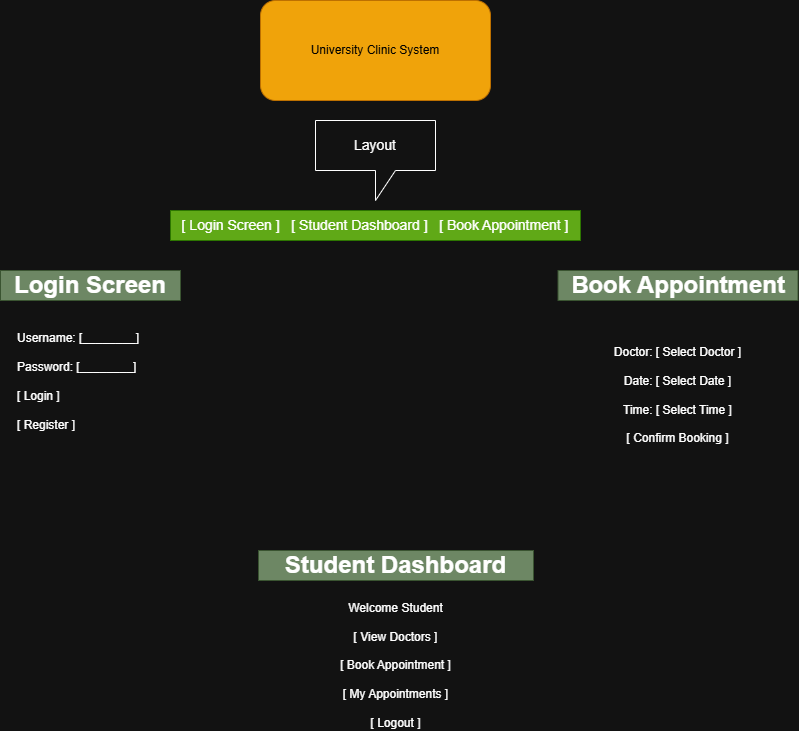

The diagram above was exported from draw.io. Its source (the exported page's mxGraphModel, read from the mxfile embedded in the PNG):
<mxGraphModel dx="1268" dy="629" grid="1" gridSize="10" guides="1" tooltips="1" connect="1" arrows="1" fold="1" page="1" pageScale="1" pageWidth="850" pageHeight="1100" math="0" shadow="0">
  <root>
    <mxCell id="0" />
    <mxCell id="1" parent="0" />
    <mxCell id="p5DmZWOL1JpoYRv2wwyG-1" parent="1" style="rounded=1;whiteSpace=wrap;html=1;fillColor=#f0a30a;fontColor=#000000;strokeColor=#BD7000;" value="University Clinic System" vertex="1">
      <mxGeometry height="100" width="230" x="290" y="20" as="geometry" />
    </mxCell>
    <mxCell id="p5DmZWOL1JpoYRv2wwyG-2" parent="1" style="text;whiteSpace=wrap;html=1;" value="&lt;br&gt;Username:  [________]&lt;br&gt;&lt;br&gt;Password:  [________]&lt;br&gt;&lt;br&gt;[ Login ]&lt;br&gt;&lt;br&gt;[ Register ]" vertex="1">
      <mxGeometry height="100" width="260" x="45" y="330" as="geometry" />
    </mxCell>
    <mxCell id="p5DmZWOL1JpoYRv2wwyG-3" parent="1" style="text;html=1;whiteSpace=wrap;strokeColor=#3A5431;fillColor=#6d8764;align=center;verticalAlign=middle;rounded=0;fontColor=#ffffff;" value="&lt;font style=&quot;font-size: 24px;&quot;&gt;&lt;b&gt;Login Screen&lt;/b&gt;&lt;/font&gt;" vertex="1">
      <mxGeometry height="30" width="180" x="30" y="290" as="geometry" />
    </mxCell>
    <mxCell id="p5DmZWOL1JpoYRv2wwyG-4" parent="1" style="text;html=1;whiteSpace=wrap;strokeColor=#3A5431;fillColor=#6d8764;align=center;verticalAlign=middle;rounded=0;fontColor=#ffffff;" value="&lt;b&gt;&lt;font style=&quot;font-size: 24px;&quot;&gt;Student Dashboard&lt;/font&gt;&lt;/b&gt;" vertex="1">
      <mxGeometry height="30" width="275" x="288" y="570" as="geometry" />
    </mxCell>
    <mxCell id="p5DmZWOL1JpoYRv2wwyG-5" parent="1" style="text;html=1;whiteSpace=wrap;strokeColor=none;fillColor=none;align=center;verticalAlign=middle;rounded=0;" value="Welcome Student&lt;br&gt;&lt;br&gt;[ View Doctors ]&lt;br&gt;&lt;br&gt;[ Book Appointment ]&lt;br&gt;&lt;br&gt;[ My Appointments ]&lt;br&gt;&lt;br&gt;[ Logout ]" vertex="1">
      <mxGeometry height="30" width="125" x="363" y="670" as="geometry" />
    </mxCell>
    <mxCell id="p5DmZWOL1JpoYRv2wwyG-6" parent="1" style="text;html=1;whiteSpace=wrap;strokeColor=#3A5431;fillColor=#6d8764;align=center;verticalAlign=middle;rounded=0;fontColor=#ffffff;" value="&lt;b&gt;&lt;font style=&quot;font-size: 24px;&quot;&gt;Book Appointment&lt;/font&gt;&lt;/b&gt;" vertex="1">
      <mxGeometry height="30" width="240" x="587.5" y="290" as="geometry" />
    </mxCell>
    <mxCell id="p5DmZWOL1JpoYRv2wwyG-7" parent="1" style="text;html=1;whiteSpace=wrap;strokeColor=none;fillColor=none;align=center;verticalAlign=middle;rounded=0;" value="Doctor: [ Select Doctor ]&lt;br&gt;&lt;br&gt;Date: [ Select Date ]&lt;br&gt;&lt;br&gt;Time: [ Select Time ]&lt;br&gt;&lt;br&gt;[ Confirm Booking ]" vertex="1">
      <mxGeometry height="30" width="135" x="640" y="400" as="geometry" />
    </mxCell>
    <mxCell id="p5DmZWOL1JpoYRv2wwyG-8" parent="1" style="text;html=1;whiteSpace=wrap;strokeColor=#2D7600;fillColor=#60a917;align=center;verticalAlign=middle;rounded=0;fontColor=#ffffff;" value="&lt;font style=&quot;font-size: 14px;&quot;&gt;[ Login Screen ]&amp;nbsp; &amp;nbsp;[ Student Dashboard ]&amp;nbsp; &amp;nbsp;[ Book Appointment ]&lt;/font&gt;" vertex="1">
      <mxGeometry height="30" width="410" x="200" y="230" as="geometry" />
    </mxCell>
    <mxCell id="p5DmZWOL1JpoYRv2wwyG-9" parent="1" style="shape=callout;whiteSpace=wrap;html=1;perimeter=calloutPerimeter;" value="&lt;font style=&quot;font-size: 14px;&quot;&gt;Layout&lt;/font&gt;" vertex="1">
      <mxGeometry height="80" width="120" x="345" y="140" as="geometry" />
    </mxCell>
  </root>
</mxGraphModel>